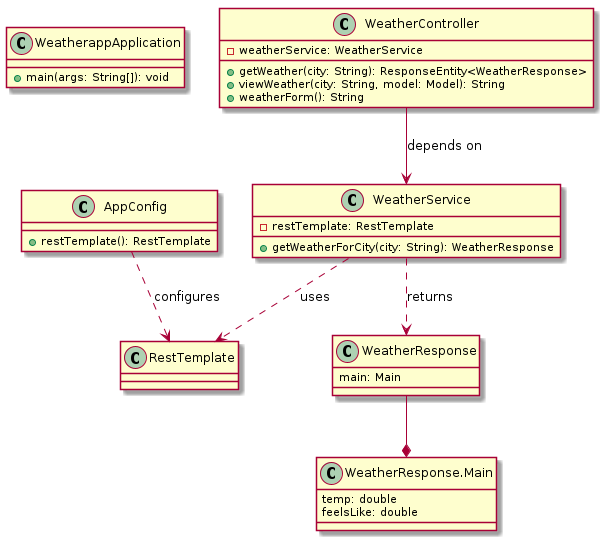

The diagram above was rendered by PlantUML. Its source (embedded in the PNG):
@startuml

class WeatherappApplication {
  +main(args: String[]): void
}

class AppConfig {
  +restTemplate(): RestTemplate
}

class WeatherController {
  -weatherService: WeatherService
  +getWeather(city: String): ResponseEntity<WeatherResponse>
  +viewWeather(city: String, model: Model): String
  +weatherForm(): String
}

class WeatherService {
  -restTemplate: RestTemplate
  +getWeatherForCity(city: String): WeatherResponse
}

class WeatherResponse {
  main: Main
}

class "WeatherResponse.Main" {
  temp: double
  feelsLike: double
}

AppConfig ..> RestTemplate : configures
WeatherController --> WeatherService : depends on
WeatherService ..> RestTemplate : uses
WeatherService ..> WeatherResponse : returns
WeatherResponse --* "WeatherResponse.Main"

@enduml